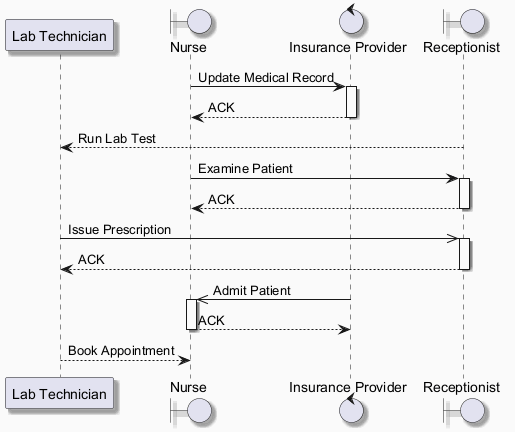

The diagram above was rendered by PlantUML. Its source (embedded in the PNG):
@startuml
skinparam backgroundColor #FAFAFA
skinparam classBackgroundColor #FFF3E0
skinparam classBorderColor #E65100
skinparam shadowing true
participant "Lab Technician" as LT
boundary "Nurse" as N
control "Insurance Provider" as IP
boundary "Receptionist" as R
N -> IP : Update Medical Record
activate IP
IP --> N : ACK
deactivate IP
R --> LT : Run Lab Test
N -> R : Examine Patient
activate R
R --> N : ACK
deactivate R
LT ->> R : Issue Prescription
activate R
R --> LT : ACK
deactivate R
IP ->> N : Admit Patient
activate N
N --> IP : ACK
deactivate N
LT --> N : Book Appointment
@enduml